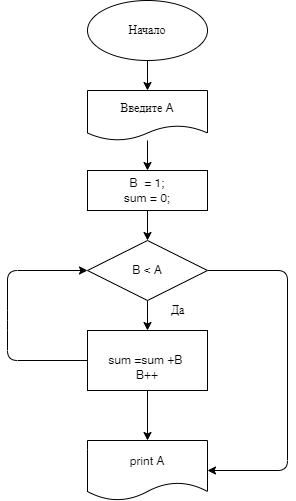

The diagram above was exported from draw.io. Its source (the exported page's mxGraphModel, read from the mxfile embedded in the PNG):
<mxGraphModel dx="562" dy="613" grid="1" gridSize="10" guides="1" tooltips="1" connect="1" arrows="1" fold="1" page="1" pageScale="1" pageWidth="827" pageHeight="1169" math="0" shadow="0">
  <root>
    <mxCell id="0" />
    <mxCell id="1" parent="0" />
    <mxCell id="4" value="" style="edgeStyle=none;html=1;" parent="1" source="2" target="3" edge="1">
      <mxGeometry relative="1" as="geometry" />
    </mxCell>
    <mxCell id="2" value="Начало" style="ellipse;whiteSpace=wrap;html=1;" parent="1" vertex="1">
      <mxGeometry x="340" y="10" width="120" height="60" as="geometry" />
    </mxCell>
    <mxCell id="7" value="" style="edgeStyle=none;html=1;" parent="1" source="3" target="6" edge="1">
      <mxGeometry relative="1" as="geometry" />
    </mxCell>
    <mxCell id="3" value="Введите A" style="shape=document;whiteSpace=wrap;html=1;boundedLbl=1;" parent="1" vertex="1">
      <mxGeometry x="340" y="100" width="120" height="50" as="geometry" />
    </mxCell>
    <mxCell id="9" value="" style="edgeStyle=none;html=1;" parent="1" source="6" target="8" edge="1">
      <mxGeometry relative="1" as="geometry" />
    </mxCell>
    <mxCell id="6" value="B&amp;nbsp; = 1;&lt;br&gt;sum = 0;" style="rounded=0;whiteSpace=wrap;html=1;" parent="1" vertex="1">
      <mxGeometry x="340" y="180" width="120" height="40" as="geometry" />
    </mxCell>
    <mxCell id="11" value="" style="edgeStyle=none;html=1;" parent="1" source="8" target="10" edge="1">
      <mxGeometry relative="1" as="geometry" />
    </mxCell>
    <mxCell id="16" style="edgeStyle=none;html=1;entryX=1;entryY=0.5;entryDx=0;entryDy=0;" parent="1" source="8" target="13" edge="1">
      <mxGeometry relative="1" as="geometry">
        <Array as="points">
          <mxPoint x="540" y="280" />
          <mxPoint x="540" y="480" />
        </Array>
      </mxGeometry>
    </mxCell>
    <mxCell id="8" value="B &amp;lt; A" style="rhombus;whiteSpace=wrap;html=1;" parent="1" vertex="1">
      <mxGeometry x="340" y="250" width="120" height="60" as="geometry" />
    </mxCell>
    <mxCell id="14" style="edgeStyle=none;html=1;entryX=0;entryY=0.5;entryDx=0;entryDy=0;" parent="1" source="10" target="8" edge="1">
      <mxGeometry relative="1" as="geometry">
        <Array as="points">
          <mxPoint x="260" y="370" />
          <mxPoint x="260" y="330" />
          <mxPoint x="260" y="280" />
        </Array>
      </mxGeometry>
    </mxCell>
    <mxCell id="15" value="" style="edgeStyle=none;html=1;" parent="1" source="10" target="13" edge="1">
      <mxGeometry relative="1" as="geometry" />
    </mxCell>
    <mxCell id="10" value="&lt;br&gt;sum =sum +B &lt;br&gt;B++" style="rounded=0;whiteSpace=wrap;html=1;" parent="1" vertex="1">
      <mxGeometry x="340" y="340" width="120" height="60" as="geometry" />
    </mxCell>
    <mxCell id="12" value="Да" style="text;html=1;align=center;verticalAlign=middle;resizable=0;points=[];autosize=1;strokeColor=none;fillColor=none;" parent="1" vertex="1">
      <mxGeometry x="410" y="305" width="40" height="30" as="geometry" />
    </mxCell>
    <mxCell id="13" value="print A" style="shape=document;whiteSpace=wrap;html=1;boundedLbl=1;" parent="1" vertex="1">
      <mxGeometry x="340" y="450" width="120" height="60" as="geometry" />
    </mxCell>
  </root>
</mxGraphModel>